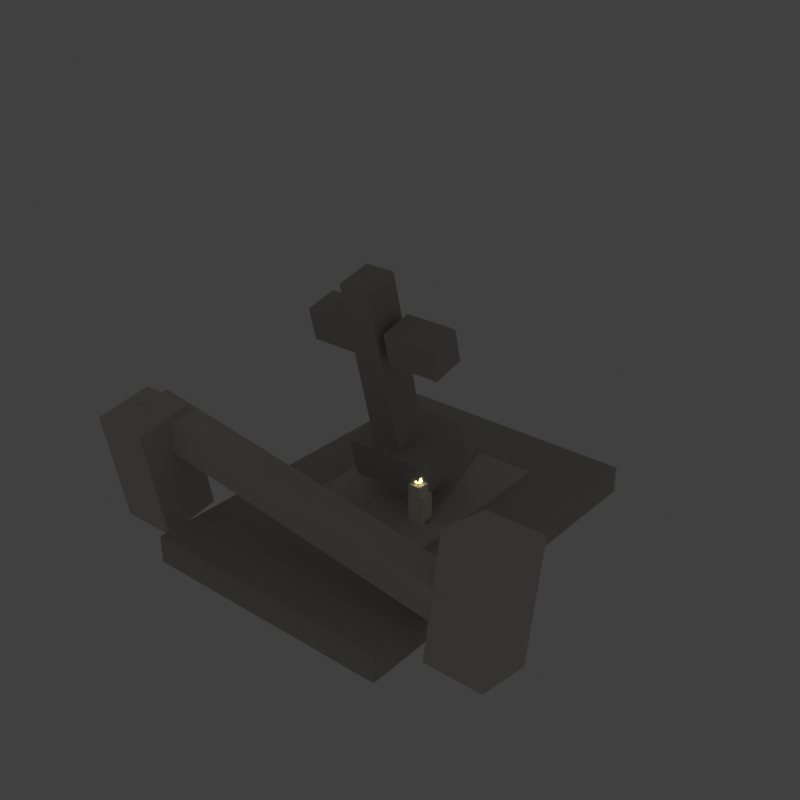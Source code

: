 # Source: grave_special_v1.blend  (saved by Blender 5.2.44; exported with 4.5.12 LTS)
import bpy
from mathutils import Matrix  # noqa: F401  (used for matrix-valued properties, if any)

bpy.ops.wm.read_factory_settings(use_empty=True)
scene = bpy.context.scene
scene.name = 'Scene'

# ---- collections
col_collection = bpy.data.collections.new('Collection'); scene.collection.children.link(col_collection)

# ---- materials (node trees are filled in below, after node groups)
mat_stonedark = bpy.data.materials.new('StoneDark')
mat_stonedark.diffuse_color = (0.514, 0.502, 0.478, 1.0)
mat_stonegrey = bpy.data.materials.new('StoneGrey')
mat_stonegrey.diffuse_color = (0.663, 0.647, 0.608, 1.0)
mat_wax = bpy.data.materials.new('Wax')
mat_wax.diffuse_color = (0.937, 0.906, 0.824, 1.0)
mat_cream = bpy.data.materials.new('Cream')
mat_cream.diffuse_color = (0.961, 0.863, 0.655, 1.0)
mat_dark = bpy.data.materials.new('Dark')
mat_dark.diffuse_color = (0.188, 0.165, 0.149, 1.0)
mat_flame = bpy.data.materials.new('Flame')
mat_flame.diffuse_color = (1.0, 0.824, 0.353, 1.0)

# ---- material node trees
mat_stonedark.use_nodes = True; mat_stonedark.node_tree.nodes.clear()
_N = mat_stonedark.node_tree.nodes; _L = mat_stonedark.node_tree.links
n0 = _N.new('ShaderNodeBsdfPrincipled'); n0.name = 'Principled BSDF'; n0.location = (-200, 100)
n0.inputs[0].default_value = (0.514, 0.502, 0.478, 1.0)
n0.inputs[2].default_value = 0.85
n0.inputs[10].default_value = 0.005
n0.inputs[13].default_value = 0.12
n1 = _N.new('ShaderNodeOutputMaterial'); n1.name = 'Material Output'; n1.location = (200, 100)
_L.new(n0.outputs[0], n1.inputs[0])
n1.is_active_output = True
mat_stonegrey.use_nodes = True; mat_stonegrey.node_tree.nodes.clear()
_N = mat_stonegrey.node_tree.nodes; _L = mat_stonegrey.node_tree.links
n0 = _N.new('ShaderNodeBsdfPrincipled'); n0.name = 'Principled BSDF'; n0.location = (-200, 100)
n0.inputs[0].default_value = (0.663, 0.647, 0.608, 1.0)
n0.inputs[2].default_value = 0.85
n0.inputs[10].default_value = 0.005
n0.inputs[13].default_value = 0.12
n1 = _N.new('ShaderNodeOutputMaterial'); n1.name = 'Material Output'; n1.location = (200, 100)
_L.new(n0.outputs[0], n1.inputs[0])
n1.is_active_output = True
mat_wax.use_nodes = True; mat_wax.node_tree.nodes.clear()
_N = mat_wax.node_tree.nodes; _L = mat_wax.node_tree.links
n0 = _N.new('ShaderNodeBsdfPrincipled'); n0.name = 'Principled BSDF'; n0.location = (-200, 100)
n0.inputs[0].default_value = (0.937, 0.906, 0.824, 1.0)
n0.inputs[2].default_value = 0.85
n0.inputs[10].default_value = 0.005
n0.inputs[13].default_value = 0.12
n1 = _N.new('ShaderNodeOutputMaterial'); n1.name = 'Material Output'; n1.location = (200, 100)
_L.new(n0.outputs[0], n1.inputs[0])
n1.is_active_output = True
mat_cream.use_nodes = True; mat_cream.node_tree.nodes.clear()
_N = mat_cream.node_tree.nodes; _L = mat_cream.node_tree.links
n0 = _N.new('ShaderNodeBsdfPrincipled'); n0.name = 'Principled BSDF'; n0.location = (-200, 100)
n0.inputs[0].default_value = (0.961, 0.863, 0.655, 1.0)
n0.inputs[2].default_value = 0.85
n0.inputs[10].default_value = 0.005
n0.inputs[13].default_value = 0.12
n1 = _N.new('ShaderNodeOutputMaterial'); n1.name = 'Material Output'; n1.location = (200, 100)
_L.new(n0.outputs[0], n1.inputs[0])
n1.is_active_output = True
mat_dark.use_nodes = True; mat_dark.node_tree.nodes.clear()
_N = mat_dark.node_tree.nodes; _L = mat_dark.node_tree.links
n0 = _N.new('ShaderNodeBsdfPrincipled'); n0.name = 'Principled BSDF'; n0.location = (-200, 100)
n0.inputs[0].default_value = (0.188, 0.165, 0.149, 1.0)
n0.inputs[2].default_value = 0.85
n0.inputs[10].default_value = 0.005
n0.inputs[13].default_value = 0.12
n1 = _N.new('ShaderNodeOutputMaterial'); n1.name = 'Material Output'; n1.location = (200, 100)
_L.new(n0.outputs[0], n1.inputs[0])
n1.is_active_output = True
mat_flame.use_nodes = True; mat_flame.node_tree.nodes.clear()
_N = mat_flame.node_tree.nodes; _L = mat_flame.node_tree.links
n0 = _N.new('ShaderNodeBsdfPrincipled'); n0.name = 'Principled BSDF'; n0.location = (-200, 100)
n0.inputs[0].default_value = (1.0, 0.824, 0.353, 1.0)
n0.inputs[2].default_value = 0.6
n0.inputs[10].default_value = 0.005
n0.inputs[27].default_value = (1.0, 0.824, 0.353, 1.0)
n0.inputs[28].default_value = 3.0
n1 = _N.new('ShaderNodeOutputMaterial'); n1.name = 'Material Output'; n1.location = (200, 100)
_L.new(n0.outputs[0], n1.inputs[0])
n1.is_active_output = True

# ---- world
world_world = bpy.data.worlds.new('World'); scene.world = world_world
world_world.use_nodes = True; world_world.node_tree.nodes.clear()
_N = world_world.node_tree.nodes; _L = world_world.node_tree.links
n0 = _N.new('ShaderNodeOutputWorld'); n0.name = 'World Output'; n0.location = (200, 100)
n1 = _N.new('ShaderNodeBackground'); n1.name = 'Background'; n1.location = (-200, 100)
n1.inputs[0].default_value = (0.05088, 0.05088, 0.05088, 1.0)
_L.new(n1.outputs[0], n0.inputs[0])
n0.is_active_output = True
world_world.color = (0.05088, 0.05088, 0.05088)
world_world.sun_shadow_jitter_overblur = 0.0

# ---- meshes
me_cube_001 = bpy.data.meshes.new('Cube.001')
me_cube_001.from_pydata([(-1.0, -1.0, -1.0), (-1.0, -1.0, 1.0), (-1.0, 1.0, -1.0), (-1.0, 1.0, 1.0), (1.0, -1.0, -1.0), (1.0, -1.0, 1.0), (1.0, 1.0, -1.0), (1.0, 1.0, 1.0)], [], [(0, 1, 3, 2), (2, 3, 7, 6), (6, 7, 5, 4), (4, 5, 1, 0), (2, 6, 4, 0), (7, 3, 1, 5)])
_uv = me_cube_001.uv_layers.new(name='UVMap')
_uv.uv.foreach_set('vector', [0.375, 0.0, 0.625, 0.0, 0.625, 0.25, 0.375, 0.25, 0.375, 0.25, 0.625, 0.25, 0.625, 0.5, 0.375, 0.5, 0.375, 0.5, 0.625, 0.5, 0.625, 0.75, 0.375, 0.75, 0.375, 0.75, 0.625, 0.75, 0.625, 1.0, 0.375, 1.0, 0.125, 0.5, 0.375, 0.5, 0.375, 0.75, 0.125, 0.75, 0.625, 0.5, 0.875, 0.5, 0.875, 0.75, 0.625, 0.75])
me_cube_001.materials.append(mat_stonedark)
me_cube_001.update()
me_cube_002 = bpy.data.meshes.new('Cube.002')
me_cube_002.from_pydata([(-1.0, -1.0, -1.0), (-1.0, -1.0, 1.0), (-1.0, 1.0, -1.0), (-1.0, 1.0, 1.0), (1.0, -1.0, -1.0), (1.0, -1.0, 1.0), (1.0, 1.0, -1.0), (1.0, 1.0, 1.0)], [], [(0, 1, 3, 2), (2, 3, 7, 6), (6, 7, 5, 4), (4, 5, 1, 0), (2, 6, 4, 0), (7, 3, 1, 5)])
_uv = me_cube_002.uv_layers.new(name='UVMap')
_uv.uv.foreach_set('vector', [0.375, 0.0, 0.625, 0.0, 0.625, 0.25, 0.375, 0.25, 0.375, 0.25, 0.625, 0.25, 0.625, 0.5, 0.375, 0.5, 0.375, 0.5, 0.625, 0.5, 0.625, 0.75, 0.375, 0.75, 0.375, 0.75, 0.625, 0.75, 0.625, 1.0, 0.375, 1.0, 0.125, 0.5, 0.375, 0.5, 0.375, 0.75, 0.125, 0.75, 0.625, 0.5, 0.875, 0.5, 0.875, 0.75, 0.625, 0.75])
me_cube_002.materials.append(mat_stonegrey)
me_cube_002.update()
me_cube_003 = bpy.data.meshes.new('Cube.003')
me_cube_003.from_pydata([(-1.0, -1.0, -1.0), (-1.0, -1.0, 1.0), (-1.0, 1.0, -1.0), (-1.0, 1.0, 1.0), (1.0, -1.0, -1.0), (1.0, -1.0, 1.0), (1.0, 1.0, -1.0), (1.0, 1.0, 1.0)], [], [(0, 1, 3, 2), (2, 3, 7, 6), (6, 7, 5, 4), (4, 5, 1, 0), (2, 6, 4, 0), (7, 3, 1, 5)])
_uv = me_cube_003.uv_layers.new(name='UVMap')
_uv.uv.foreach_set('vector', [0.375, 0.0, 0.625, 0.0, 0.625, 0.25, 0.375, 0.25, 0.375, 0.25, 0.625, 0.25, 0.625, 0.5, 0.375, 0.5, 0.375, 0.5, 0.625, 0.5, 0.625, 0.75, 0.375, 0.75, 0.375, 0.75, 0.625, 0.75, 0.625, 1.0, 0.375, 1.0, 0.125, 0.5, 0.375, 0.5, 0.375, 0.75, 0.125, 0.75, 0.625, 0.5, 0.875, 0.5, 0.875, 0.75, 0.625, 0.75])
me_cube_003.materials.append(mat_stonedark)
me_cube_003.update()
me_cube_004 = bpy.data.meshes.new('Cube.004')
me_cube_004.from_pydata([(-1.0, -1.0, -1.0), (-1.0, -1.0, 1.0), (-1.0, 1.0, -1.0), (-1.0, 1.0, 1.0), (1.0, -1.0, -1.0), (1.0, -1.0, 1.0), (1.0, 1.0, -1.0), (1.0, 1.0, 1.0)], [], [(0, 1, 3, 2), (2, 3, 7, 6), (6, 7, 5, 4), (4, 5, 1, 0), (2, 6, 4, 0), (7, 3, 1, 5)])
_uv = me_cube_004.uv_layers.new(name='UVMap')
_uv.uv.foreach_set('vector', [0.375, 0.0, 0.625, 0.0, 0.625, 0.25, 0.375, 0.25, 0.375, 0.25, 0.625, 0.25, 0.625, 0.5, 0.375, 0.5, 0.375, 0.5, 0.625, 0.5, 0.625, 0.75, 0.375, 0.75, 0.375, 0.75, 0.625, 0.75, 0.625, 1.0, 0.375, 1.0, 0.125, 0.5, 0.375, 0.5, 0.375, 0.75, 0.125, 0.75, 0.625, 0.5, 0.875, 0.5, 0.875, 0.75, 0.625, 0.75])
me_cube_004.materials.append(mat_stonedark)
me_cube_004.update()
me_cube_005 = bpy.data.meshes.new('Cube.005')
me_cube_005.from_pydata([(-1.0, -1.0, -1.0), (-1.0, -1.0, 1.0), (-1.0, 1.0, -1.0), (-1.0, 1.0, 1.0), (1.0, -1.0, -1.0), (1.0, -1.0, 1.0), (1.0, 1.0, -1.0), (1.0, 1.0, 1.0)], [], [(0, 1, 3, 2), (2, 3, 7, 6), (6, 7, 5, 4), (4, 5, 1, 0), (2, 6, 4, 0), (7, 3, 1, 5)])
_uv = me_cube_005.uv_layers.new(name='UVMap')
_uv.uv.foreach_set('vector', [0.375, 0.0, 0.625, 0.0, 0.625, 0.25, 0.375, 0.25, 0.375, 0.25, 0.625, 0.25, 0.625, 0.5, 0.375, 0.5, 0.375, 0.5, 0.625, 0.5, 0.625, 0.75, 0.375, 0.75, 0.375, 0.75, 0.625, 0.75, 0.625, 1.0, 0.375, 1.0, 0.125, 0.5, 0.375, 0.5, 0.375, 0.75, 0.125, 0.75, 0.625, 0.5, 0.875, 0.5, 0.875, 0.75, 0.625, 0.75])
me_cube_005.materials.append(mat_stonedark)
me_cube_005.update()
me_cube_006 = bpy.data.meshes.new('Cube.006')
me_cube_006.from_pydata([(-1.0, -1.0, -1.0), (-1.0, -1.0, 1.0), (-1.0, 1.0, -1.0), (-1.0, 1.0, 1.0), (1.0, -1.0, -1.0), (1.0, -1.0, 1.0), (1.0, 1.0, -1.0), (1.0, 1.0, 1.0)], [], [(0, 1, 3, 2), (2, 3, 7, 6), (6, 7, 5, 4), (4, 5, 1, 0), (2, 6, 4, 0), (7, 3, 1, 5)])
_uv = me_cube_006.uv_layers.new(name='UVMap')
_uv.uv.foreach_set('vector', [0.375, 0.0, 0.625, 0.0, 0.625, 0.25, 0.375, 0.25, 0.375, 0.25, 0.625, 0.25, 0.625, 0.5, 0.375, 0.5, 0.375, 0.5, 0.625, 0.5, 0.625, 0.75, 0.375, 0.75, 0.375, 0.75, 0.625, 0.75, 0.625, 1.0, 0.375, 1.0, 0.125, 0.5, 0.375, 0.5, 0.375, 0.75, 0.125, 0.75, 0.625, 0.5, 0.875, 0.5, 0.875, 0.75, 0.625, 0.75])
me_cube_006.materials.append(mat_stonedark)
me_cube_006.update()
me_cube_007 = bpy.data.meshes.new('Cube.007')
me_cube_007.from_pydata([(-1.0, -1.0, -1.0), (-1.0, -1.0, 1.0), (-1.0, 1.0, -1.0), (-1.0, 1.0, 1.0), (1.0, -1.0, -1.0), (1.0, -1.0, 1.0), (1.0, 1.0, -1.0), (1.0, 1.0, 1.0)], [], [(0, 1, 3, 2), (2, 3, 7, 6), (6, 7, 5, 4), (4, 5, 1, 0), (2, 6, 4, 0), (7, 3, 1, 5)])
_uv = me_cube_007.uv_layers.new(name='UVMap')
_uv.uv.foreach_set('vector', [0.375, 0.0, 0.625, 0.0, 0.625, 0.25, 0.375, 0.25, 0.375, 0.25, 0.625, 0.25, 0.625, 0.5, 0.375, 0.5, 0.375, 0.5, 0.625, 0.5, 0.625, 0.75, 0.375, 0.75, 0.375, 0.75, 0.625, 0.75, 0.625, 1.0, 0.375, 1.0, 0.125, 0.5, 0.375, 0.5, 0.375, 0.75, 0.125, 0.75, 0.625, 0.5, 0.875, 0.5, 0.875, 0.75, 0.625, 0.75])
me_cube_007.materials.append(mat_stonedark)
me_cube_007.update()
me_cube_008 = bpy.data.meshes.new('Cube.008')
me_cube_008.from_pydata([(-1.0, -1.0, -1.0), (-1.0, -1.0, 1.0), (-1.0, 1.0, -1.0), (-1.0, 1.0, 1.0), (1.0, -1.0, -1.0), (1.0, -1.0, 1.0), (1.0, 1.0, -1.0), (1.0, 1.0, 1.0)], [], [(0, 1, 3, 2), (2, 3, 7, 6), (6, 7, 5, 4), (4, 5, 1, 0), (2, 6, 4, 0), (7, 3, 1, 5)])
_uv = me_cube_008.uv_layers.new(name='UVMap')
_uv.uv.foreach_set('vector', [0.375, 0.0, 0.625, 0.0, 0.625, 0.25, 0.375, 0.25, 0.375, 0.25, 0.625, 0.25, 0.625, 0.5, 0.375, 0.5, 0.375, 0.5, 0.625, 0.5, 0.625, 0.75, 0.375, 0.75, 0.375, 0.75, 0.625, 0.75, 0.625, 1.0, 0.375, 1.0, 0.125, 0.5, 0.375, 0.5, 0.375, 0.75, 0.125, 0.75, 0.625, 0.5, 0.875, 0.5, 0.875, 0.75, 0.625, 0.75])
me_cube_008.materials.append(mat_stonegrey)
me_cube_008.update()
me_cube_009 = bpy.data.meshes.new('Cube.009')
me_cube_009.from_pydata([(-1.0, -1.0, -1.0), (-1.0, -1.0, 1.0), (-1.0, 1.0, -1.0), (-1.0, 1.0, 1.0), (1.0, -1.0, -1.0), (1.0, -1.0, 1.0), (1.0, 1.0, -1.0), (1.0, 1.0, 1.0)], [], [(0, 1, 3, 2), (2, 3, 7, 6), (6, 7, 5, 4), (4, 5, 1, 0), (2, 6, 4, 0), (7, 3, 1, 5)])
_uv = me_cube_009.uv_layers.new(name='UVMap')
_uv.uv.foreach_set('vector', [0.375, 0.0, 0.625, 0.0, 0.625, 0.25, 0.375, 0.25, 0.375, 0.25, 0.625, 0.25, 0.625, 0.5, 0.375, 0.5, 0.375, 0.5, 0.625, 0.5, 0.625, 0.75, 0.375, 0.75, 0.375, 0.75, 0.625, 0.75, 0.625, 1.0, 0.375, 1.0, 0.125, 0.5, 0.375, 0.5, 0.375, 0.75, 0.125, 0.75, 0.625, 0.5, 0.875, 0.5, 0.875, 0.75, 0.625, 0.75])
me_cube_009.materials.append(mat_stonegrey)
me_cube_009.update()
me_cube_010 = bpy.data.meshes.new('Cube.010')
me_cube_010.from_pydata([(-1.0, -1.0, -1.0), (-1.0, -1.0, 1.0), (-1.0, 1.0, -1.0), (-1.0, 1.0, 1.0), (1.0, -1.0, -1.0), (1.0, -1.0, 1.0), (1.0, 1.0, -1.0), (1.0, 1.0, 1.0)], [], [(0, 1, 3, 2), (2, 3, 7, 6), (6, 7, 5, 4), (4, 5, 1, 0), (2, 6, 4, 0), (7, 3, 1, 5)])
_uv = me_cube_010.uv_layers.new(name='UVMap')
_uv.uv.foreach_set('vector', [0.375, 0.0, 0.625, 0.0, 0.625, 0.25, 0.375, 0.25, 0.375, 0.25, 0.625, 0.25, 0.625, 0.5, 0.375, 0.5, 0.375, 0.5, 0.625, 0.5, 0.625, 0.75, 0.375, 0.75, 0.375, 0.75, 0.625, 0.75, 0.625, 1.0, 0.375, 1.0, 0.125, 0.5, 0.375, 0.5, 0.375, 0.75, 0.125, 0.75, 0.625, 0.5, 0.875, 0.5, 0.875, 0.75, 0.625, 0.75])
me_cube_010.materials.append(mat_stonegrey)
me_cube_010.update()
me_cube_011 = bpy.data.meshes.new('Cube.011')
me_cube_011.from_pydata([(-1.0, -1.0, -1.0), (-1.0, -1.0, 1.0), (-1.0, 1.0, -1.0), (-1.0, 1.0, 1.0), (1.0, -1.0, -1.0), (1.0, -1.0, 1.0), (1.0, 1.0, -1.0), (1.0, 1.0, 1.0)], [], [(0, 1, 3, 2), (2, 3, 7, 6), (6, 7, 5, 4), (4, 5, 1, 0), (2, 6, 4, 0), (7, 3, 1, 5)])
_uv = me_cube_011.uv_layers.new(name='UVMap')
_uv.uv.foreach_set('vector', [0.375, 0.0, 0.625, 0.0, 0.625, 0.25, 0.375, 0.25, 0.375, 0.25, 0.625, 0.25, 0.625, 0.5, 0.375, 0.5, 0.375, 0.5, 0.625, 0.5, 0.625, 0.75, 0.375, 0.75, 0.375, 0.75, 0.625, 0.75, 0.625, 1.0, 0.375, 1.0, 0.125, 0.5, 0.375, 0.5, 0.375, 0.75, 0.125, 0.75, 0.625, 0.5, 0.875, 0.5, 0.875, 0.75, 0.625, 0.75])
me_cube_011.materials.append(mat_wax)
me_cube_011.update()
me_cube_012 = bpy.data.meshes.new('Cube.012')
me_cube_012.from_pydata([(-1.0, -1.0, -1.0), (-1.0, -1.0, 1.0), (-1.0, 1.0, -1.0), (-1.0, 1.0, 1.0), (1.0, -1.0, -1.0), (1.0, -1.0, 1.0), (1.0, 1.0, -1.0), (1.0, 1.0, 1.0)], [], [(0, 1, 3, 2), (2, 3, 7, 6), (6, 7, 5, 4), (4, 5, 1, 0), (2, 6, 4, 0), (7, 3, 1, 5)])
_uv = me_cube_012.uv_layers.new(name='UVMap')
_uv.uv.foreach_set('vector', [0.375, 0.0, 0.625, 0.0, 0.625, 0.25, 0.375, 0.25, 0.375, 0.25, 0.625, 0.25, 0.625, 0.5, 0.375, 0.5, 0.375, 0.5, 0.625, 0.5, 0.625, 0.75, 0.375, 0.75, 0.375, 0.75, 0.625, 0.75, 0.625, 1.0, 0.375, 1.0, 0.125, 0.5, 0.375, 0.5, 0.375, 0.75, 0.125, 0.75, 0.625, 0.5, 0.875, 0.5, 0.875, 0.75, 0.625, 0.75])
me_cube_012.materials.append(mat_cream)
me_cube_012.update()
me_cone = bpy.data.meshes.new('Cone')
me_cone.from_pydata([(0.0, 0.008, -0.015), (0.0, 0.008, 0.015), (0.008, 0.0, -0.015), (0.008, 0.0, 0.015), (0.0, -0.008, -0.015), (0.0, -0.008, 0.015), (-0.008, 0.0, -0.015), (-0.008, 0.0, 0.015)], [], [(0, 1, 3, 2), (2, 3, 5, 4), (3, 1, 7, 5), (4, 5, 7, 6), (6, 7, 1, 0), (0, 2, 4, 6)])
_uv = me_cone.uv_layers.new(name='UVMap')
_uv.uv.foreach_set('vector', [1.0, 0.5, 1.0, 1.0, 0.75, 1.0, 0.75, 0.5, 0.75, 0.5, 0.75, 1.0, 0.5, 1.0, 0.5, 0.5, 0.49, 0.25, 0.25, 0.49, 0.01, 0.25, 0.25, 0.01, 0.5, 0.5, 0.5, 1.0, 0.25, 1.0, 0.25, 0.5, 0.25, 0.5, 0.25, 1.0, 0.0, 1.0, 0.0, 0.5, 0.75, 0.49, 0.99, 0.25, 0.75, 0.01, 0.51, 0.25])
me_cone.materials.append(mat_dark)
me_cone.update()
me_cone_001 = bpy.data.meshes.new('Cone.001')
me_cone_001.from_pydata([(0.0, 0.018, -0.025), (0.01559, 0.009, -0.025), (0.01559, -0.009, -0.025), (0.0, -0.018, -0.025), (-0.01559, -0.009, -0.025), (-0.01559, 0.009, -0.025), (0.0, 0.0, 0.025)], [], [(0, 6, 1), (1, 6, 2), (2, 6, 3), (3, 6, 4), (0, 1, 2, 3, 4, 5), (4, 6, 5), (5, 6, 0)])
_uv = me_cone_001.uv_layers.new(name='UVMap')
_uv.uv.foreach_set('vector', [0.25, 0.49, 0.25, 0.25, 0.4578, 0.37, 0.4578, 0.37, 0.25, 0.25, 0.4578, 0.13, 0.4578, 0.13, 0.25, 0.25, 0.25, 0.01, 0.25, 0.01, 0.25, 0.25, 0.04215, 0.13, 0.75, 0.49, 0.9578, 0.37, 0.9578, 0.13, 0.75, 0.01, 0.5422, 0.13, 0.5422, 0.37, 0.04215, 0.13, 0.25, 0.25, 0.04215, 0.37, 0.04215, 0.37, 0.25, 0.25, 0.25, 0.49])
me_cone_001.materials.append(mat_flame)
me_cone_001.update()

# ---- objects
ob_mound = bpy.data.objects.new('Mound', me_cube_001)
ob_slab = bpy.data.objects.new('Slab', me_cube_002)
ob_slab_crack = bpy.data.objects.new('Slab.Crack', me_cube_003)
ob_cross_shaft = bpy.data.objects.new('Cross.Shaft', me_cube_004)
ob_cross_bar_l = bpy.data.objects.new('Cross.Bar.L', me_cube_005)
ob_cross_bar_r = bpy.data.objects.new('Cross.Bar.R', me_cube_006)
ob_cross_foot = bpy.data.objects.new('Cross.Foot', me_cube_007)
ob_ruin_post__1 = bpy.data.objects.new('Ruin.Post.-1', me_cube_008)
ob_ruin_post_1 = bpy.data.objects.new('Ruin.Post.1', me_cube_009)
ob_ruin_rail = bpy.data.objects.new('Ruin.Rail', me_cube_010)
ob_candle = bpy.data.objects.new('Candle', me_cube_011)
ob_candle_drip = bpy.data.objects.new('Candle.Drip', me_cube_012)
ob_candle_wick = bpy.data.objects.new('Candle.Wick', me_cone)
ob_candleflame = bpy.data.objects.new('CandleFlame', me_cone_001)

# ---- transforms, parenting, visibility, modifiers, constraints
ob_mound.location = (0.0, 0.1, 0.06)
ob_mound.scale = (0.55, 0.8, 0.06)
ob_slab.location = (0.0, 0.15, 0.1)
ob_slab.scale = (0.3, 0.45, 0.04)
ob_slab_crack.location = (0.1, 0.3, 0.145)
ob_slab_crack.rotation_euler = (0.0, 0.0, 0.3142)
ob_slab_crack.scale = (0.025, 0.31, 0.01)
ob_cross_shaft.location = (0.0, 0.02456, 0.7002)
ob_cross_shaft.rotation_euler = (0.2443, 0.0, 0.0)
ob_cross_shaft.scale = (0.065, 0.075, 0.46)
ob_cross_bar_l.location = (-0.17, -0.02867, 0.9137)
ob_cross_bar_l.rotation_euler = (0.2443, 0.0, 0.0)
ob_cross_bar_l.scale = (0.1, 0.07, 0.07)
ob_cross_bar_r.location = (0.21, -0.02867, 0.9137)
ob_cross_bar_r.rotation_euler = (0.2443, 0.0, 0.0)
ob_cross_bar_r.scale = (0.11, 0.07, 0.07)
ob_cross_foot.location = (0.0, 0.1553, 0.3412)
ob_cross_foot.rotation_euler = (0.2443, 0.0, 0.0)
ob_cross_foot.scale = (0.17, 0.15, 0.09)
ob_ruin_post__1.location = (-0.78, -0.5004, 0.2856)
ob_ruin_post__1.rotation_euler = (0.1745, 0.0, 0.0)
ob_ruin_post__1.scale = (0.125, 0.125, 0.25)
ob_ruin_post_1.location = (0.78, -0.3996, 0.2856)
ob_ruin_post_1.rotation_euler = (-0.1745, 0.0, 0.0)
ob_ruin_post_1.scale = (0.125, 0.125, 0.25)
ob_ruin_rail.location = (0.0, -0.45, 0.36)
ob_ruin_rail.rotation_euler = (0.0, 0.1396, 0.0)
ob_ruin_rail.scale = (0.85, 0.07, 0.07)
ob_candle.location = (0.16, 0.02, 0.22)
ob_candle.scale = (0.0275, 0.0275, 0.08)
ob_candle_drip.location = (0.19, 0.02, 0.19)
ob_candle_drip.scale = (0.015, 0.03, 0.07)
ob_candle_wick.location = (0.16, 0.02, 0.31)
ob_candleflame.location = (0.16, 0.02, 0.335)

# ---- collection membership
col_collection.objects.link(ob_mound)
col_collection.objects.link(ob_slab)
col_collection.objects.link(ob_slab_crack)
col_collection.objects.link(ob_cross_shaft)
col_collection.objects.link(ob_cross_bar_l)
col_collection.objects.link(ob_cross_bar_r)
col_collection.objects.link(ob_cross_foot)
col_collection.objects.link(ob_ruin_post__1)
col_collection.objects.link(ob_ruin_post_1)
col_collection.objects.link(ob_ruin_rail)
col_collection.objects.link(ob_candle)
col_collection.objects.link(ob_candle_drip)
col_collection.objects.link(ob_candle_wick)
col_collection.objects.link(ob_candleflame)

# ---- scene / render settings (as saved in the file)
scene.frame_start = 1; scene.frame_end = 250; scene.frame_set(1)
scene.render.engine = 'BLENDER_EEVEE_NEXT'
scene.render.image_settings.color_mode = 'RGB'
scene.render.image_settings.compression = 100
scene.render.resolution_x = 960
scene.render.resolution_y = 960
scene.render.bake_bias = 0.0
scene.render.bake_samples = 0
scene.render.compositor_device = 'GPU'
scene.eevee.taa_render_samples = 48
scene.eevee.use_volume_custom_range = False
scene.eevee.fast_gi_thickness_near = 0.1
scene.eevee.fast_gi_thickness_far = 0.0
scene.eevee.shadow_ray_count = 2
scene.eevee.ray_tracing_options.screen_trace_thickness = 0.1
scene.eevee.use_raytracing = True
scene.view_settings.view_transform = 'Standard'
bpy.context.view_layer.update()

# ---- added for rendering (the .blend has no active camera): camera
cam_auto = bpy.data.cameras.new('AutoCamera')
cam_auto.lens = 50.0
cam_auto.sensor_width = 36.0
cam_auto.clip_end = 1000.0
ob_auto_camera = bpy.data.objects.new('AutoCamera', cam_auto)
scene.collection.objects.link(ob_auto_camera)
ob_auto_camera.location = (2.48136, -2.87763, 2.56743)
ob_auto_camera.rotation_euler = (1.09748, -7.21219e-08, 0.694738)
scene.camera = ob_auto_camera
bpy.context.view_layer.update()
